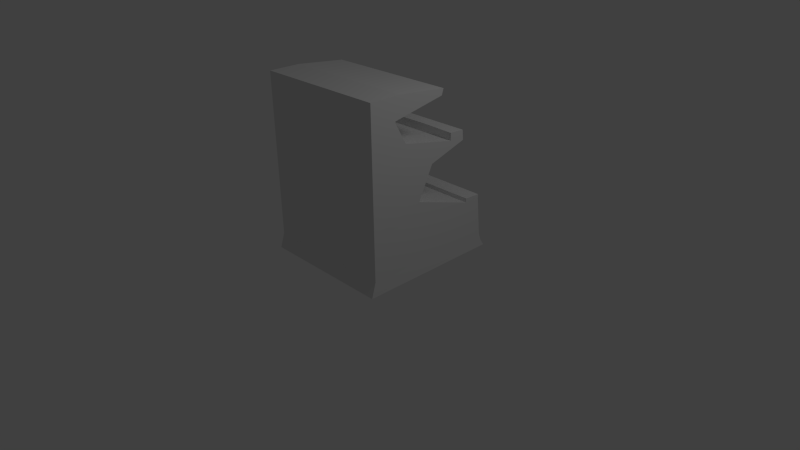 # Source: stadium.blend  (saved by Blender 2.59.2; exported with 4.5.12 LTS)
import bpy
from mathutils import Matrix  # noqa: F401  (used for matrix-valued properties, if any)

bpy.ops.wm.read_factory_settings(use_empty=True)
scene = bpy.context.scene
scene.name = 'Scene'

# ---- collections
col_collection_1 = bpy.data.collections.new('Collection 1'); scene.collection.children.link(col_collection_1)

# ---- materials (node trees are filled in below, after node groups)
mat_material = bpy.data.materials.new('Material')
mat_material.alpha_threshold = 0.0
mat_material.use_transparent_shadow = False
mat_material.roughness = 0.5
mat_material.line_color = (0.0, 0.0, 0.0, 1.0)

# ---- material node trees

# ---- world
world_world = bpy.data.worlds.new('World'); scene.world = world_world
world_world.color = (0.05088, 0.05088, 0.05088)
world_world.use_sun_shadow = False
world_world.sun_shadow_jitter_overblur = 0.0
world_world.cycles.sampling_method = 'MANUAL'
world_world.cycles.sample_map_resolution = 256

# ---- cameras
cam_camera = bpy.data.cameras.new('Camera')
cam_camera.clip_end = 100.0
cam_camera.lens = 35.0
cam_camera.ortho_scale = 7.314
cam_camera.dof.focus_distance = 0.0
cam_camera.dof.aperture_fstop = 128.0

# ---- lights
light_lamp = bpy.data.lights.new('Lamp', 'POINT')
light_lamp.transmission_factor = 0.0
light_lamp.cutoff_distance = 30.0
light_lamp.energy = 100.0
light_lamp.shadow_buffer_clip_start = 1.001
light_lamp.shadow_soft_size = 1.0
light_lamp.shadow_maximum_resolution = 0.006
light_lamp.use_absolute_resolution = True
light_lamp.cycles.use_multiple_importance_sampling = False

# ---- meshes
me_cube = bpy.data.meshes.new('Cube')
me_cube.from_pydata([(-1.063, -0.9197, 0.0008467), (-1.063, 1.25, 0.0008467), (0.9436, 1.25, 0.0008467), (0.9436, -0.9197, 0.0008467), (-1.06, -0.8521, 2.616), (-1.06, -0.3923, 2.616), (0.9403, -0.3923, 2.616), (0.9403, -0.8521, 2.616), (-1.06, -0.8521, 0.2132), (-1.06, 1.148, 0.2132), (0.9403, 1.148, 0.2132), (0.9403, -0.8521, 0.2132), (-1.06, -0.8521, 0.8832), (-1.06, 0.8485, 0.8027), (0.9403, 0.8485, 0.8027), (0.9403, -0.8521, 0.8832), (-1.06, -0.8521, 0.5654), (-1.06, 1.096, 0.7909), (0.9403, 1.096, 0.7909), (0.9403, -0.8521, 0.5654), (-1.06, -0.8521, 1.477), (-1.062, -0.06221, 1.106), (0.9428, -0.06221, 1.106), (0.9403, -0.8521, 1.477), (-1.06, -0.8521, 1.751), (-1.062, 0.749, 1.752), (0.9428, 0.749, 1.752), (0.9403, -0.8521, 1.751), (-1.06, -0.8521, 1.967), (-1.06, -0.2924, 1.967), (0.9403, -0.2924, 1.967), (0.9403, -0.8521, 1.967), (0.9403, 1.099, 0.8511), (-1.06, 1.099, 0.8511), (0.9403, 0.8514, 0.8629), (-1.06, 0.8514, 0.8629), (-1.062, 0.08985, 1.507), (0.9428, 0.1692, 1.573), (0.4991, 0.1444, 1.56), (-1.062, 0.522, 1.799), (0.9423, 0.5139, 1.8), (0.4754, 0.5059, 1.802), (0.4754, 0.5277, 1.91), (0.9423, 0.5116, 1.908), (-1.062, 0.5196, 1.906), (0.9428, 0.7386, 1.896), (-1.062, 0.7386, 1.896), (-1.06, -0.4724, 2.297), (0.9403, -0.4724, 2.297), (-0.05054, -0.468, 2.289), (-0.05173, 0.3407, 2.44), (0.9391, 0.3363, 2.448), (-1.061, 0.3363, 2.448), (0.9391, 0.366, 2.536), (-1.061, 0.366, 2.536), (-0.05968, 1.25, 0.0008467), (-1.061, 1.182, 0.107), (0.9419, 1.182, 0.107), (-0.05968, 1.148, 0.2132), (-1.06, 1.122, 0.5021), (0.9403, 1.122, 0.5021), (-0.05968, 1.096, 0.704), (-0.05968, 1.122, 0.5021), (-0.05806, 1.182, 0.107)], [], [(28, 24, 27), (28, 27, 31), (4, 28, 31), (4, 31, 7), (6, 7, 31), (30, 31, 27), (28, 4, 5), (24, 28, 29), (24, 20, 27), (20, 23, 27), (22, 27, 23), (20, 24, 21), (20, 12, 15), (20, 15, 23), (14, 22, 15), (22, 23, 15), (13, 21, 14), (21, 22, 14), (12, 20, 21), (12, 21, 13), (16, 8, 11), (16, 11, 19), (12, 16, 19), (12, 19, 15), (18, 14, 19), (14, 15, 19), (10, 19, 11), (16, 12, 13), (16, 13, 17), (8, 16, 9), (8, 0, 3), (8, 3, 11), (2, 11, 3), (0, 8, 1), (4, 7, 5), (7, 6, 5), (0, 2, 3), (14, 18, 32, 34), (17, 13, 35, 33), (13, 14, 34, 35), (33, 35, 32), (35, 34, 32), (22, 37, 27), (37, 26, 27), (38, 21, 36), (26, 38, 36, 25), (38, 26, 37), (21, 38, 37, 22), (25, 36, 24), (36, 21, 24), (26, 40, 27), (40, 30, 27), (39, 29, 41), (30, 40, 41, 29), (29, 39, 24), (39, 25, 24), (41, 40, 43, 42), (39, 41, 42, 44), (40, 26, 45, 43), (25, 39, 44, 46), (26, 25, 46, 45), (46, 44, 42, 45), (43, 45, 42), (30, 48, 31), (48, 6, 31), (29, 47, 49, 30), (48, 30, 49), (5, 47, 28), (47, 29, 28), (48, 49, 50, 51), (49, 47, 52, 50), (6, 48, 51, 53), (47, 5, 54, 52), (5, 6, 53, 54), (52, 54, 50), (53, 51, 50, 54), (10, 60, 19), (60, 18, 19), (62, 9, 59), (59, 61, 62), (18, 62, 61), (61, 59, 17), (58, 9, 62), (62, 60, 58), (10, 58, 60), (60, 62, 18), (17, 59, 16), (59, 9, 16), (2, 57, 11), (57, 10, 11), (55, 1, 56), (56, 63, 55), (2, 55, 63), (63, 56, 9), (63, 9, 58), (58, 57, 63), (2, 63, 57), (57, 58, 10), (9, 56, 8), (56, 1, 8), (55, 0, 1), (2, 0, 55), (61, 33, 32), (18, 61, 32), (61, 17, 33)])
me_cube.polygons.foreach_set('use_smooth', [0, 0, 0, 0, 0, 0, 0, 0, 0, 0, 0, 0, 0, 0, 0, 0, 0, 0, 0, 0, 0, 0, 0, 0, 0, 0, 0, 0, 0, 0, 0, 0, 0, 0, 0, 0, 0, 0, 0, 0, 0, 0, 0, 0, 0, 0, 0, 0, 0, 0, 0, 0, 0, 0, 0, 0, 0, 0, 0, 0, 0, 0, 0, 0, 0, 0, 0, 0, 0, 0, 0, 0, 0, 0, 0, 0, 0, 0, 1, 1, 1, 1, 1, 1, 1, 1, 0, 0, 0, 0, 1, 1, 1, 1, 1, 1, 1, 1, 0, 0, 0, 0, 1, 1, 1])
_uv = me_cube.uv_layers.new(name='UVTex')
_uv.uv.foreach_set('vector', [0.2439, 0.7576, 0.2445, 0.7847, 0.0378, 0.7847, 0.2439, 0.7576, 0.0378, 0.7847, 0.03723, 0.7576, 0.2439, 0.6905, 0.2439, 0.7576, 0.03723, 0.7576, 0.2439, 0.6905, 0.03723, 0.7576, 0.03723, 0.6905, 0.5991, 0.9174, 0.5341, 0.9552, 0.4808, 0.8635, 0.5599, 0.8175, 0.4808, 0.8635, 0.463, 0.833, 0.4047, 0.4482, 0.4047, 0.4747, 0.386, 0.4747, 0.4047, 0.4394, 0.4047, 0.4482, 0.3819, 0.4482, 0.2445, 0.7847, 0.2445, 0.813, 0.0378, 0.7847, 0.2445, 0.813, 0.0378, 0.813, 0.0378, 0.7847, 0.5065, 0.672, 0.463, 0.833, 0.4369, 0.7966, 0.4089, 0.4195, 0.4047, 0.4394, 0.3571, 0.3806, 0.2445, 0.813, 0.2445, 0.8744, 0.0378, 0.8744, 0.2445, 0.813, 0.0378, 0.8744, 0.0378, 0.813, 0.5986, 0.5448, 0.5065, 0.672, 0.3803, 0.7177, 0.5065, 0.672, 0.4369, 0.7966, 0.3803, 0.7177, 0.9693, 0.2285, 0.9692, 0.3471, 0.7221, 0.2277, 0.9692, 0.3471, 0.7214, 0.3464, 0.7221, 0.2277, 0.4178, 0.3764, 0.4089, 0.4195, 0.3571, 0.3806, 0.4178, 0.3764, 0.3571, 0.3806, 0.2956, 0.3449, 0.2445, 0.9072, 0.2445, 0.9436, 0.0378, 0.9436, 0.2445, 0.9072, 0.0378, 0.9436, 0.0378, 0.9072, 0.2445, 0.8744, 0.2445, 0.9072, 0.0378, 0.9072, 0.2445, 0.8744, 0.0378, 0.9072, 0.0378, 0.8744, 0.612, 0.4905, 0.5986, 0.5448, 0.35, 0.6754, 0.5986, 0.5448, 0.3803, 0.7177, 0.35, 0.6754, 0.5553, 0.4144, 0.35, 0.6754, 0.3116, 0.6325, 0.4226, 0.3533, 0.4178, 0.3764, 0.2956, 0.3449, 0.4226, 0.3533, 0.2956, 0.3449, 0.06606, 0.1918, 0.4588, 0.293, 0.4226, 0.3533, 0.1166, 0.08762, 0.2445, 0.9436, 0.2453, 0.9708, 0.03797, 0.9708, 0.2445, 0.9436, 0.03797, 0.9708, 0.0378, 0.9436, 0.5332, 0.3748, 0.3116, 0.6325, 0.2712, 0.6087, 0.4998, 0.254, 0.4588, 0.293, 0.1315, 0.03225, 0.9742, 0.9791, 0.7298, 0.9839, 0.9731, 0.9229, 0.7298, 0.9839, 0.7287, 0.9277, 0.9731, 0.9229, 0.2305, 0.6453, 0.04862, 0.4744, 0.2305, 0.4744, 0.5986, 0.5448, 0.612, 0.4905, 0.6252, 0.4937, 0.6117, 0.5481, 0.06606, 0.1918, 0.2956, 0.3449, 0.2585, 0.4005, 0.02893, 0.2474, 0.9693, 0.2285, 0.7221, 0.2277, 0.7239, 0.1955, 0.9711, 0.1963, 0.9713, 0.1637, 0.9711, 0.1963, 0.7241, 0.163, 0.9711, 0.1963, 0.7239, 0.1955, 0.7241, 0.163, 0.5065, 0.672, 0.5817, 0.712, 0.463, 0.833, 0.5817, 0.712, 0.6758, 0.6804, 0.463, 0.833, 0.7761, 0.4081, 0.9692, 0.3471, 0.9691, 0.4001, 0.7211, 0.4863, 0.7761, 0.4081, 0.9691, 0.4001, 0.9689, 0.487, 0.7761, 0.4081, 0.7202, 0.4857, 0.7212, 0.4107, 0.9692, 0.3471, 0.7761, 0.4081, 0.7212, 0.4107, 0.7214, 0.3464, 0.2885, 0.4152, 0.3401, 0.4074, 0.4047, 0.4394, 0.3401, 0.4074, 0.3571, 0.3806, 0.4047, 0.4394, 0.6758, 0.6804, 0.6601, 0.7276, 0.463, 0.833, 0.6601, 0.7276, 0.5599, 0.8175, 0.463, 0.833, 0.9682, 0.5685, 0.9691, 0.6674, 0.7865, 0.5644, 0.7231, 0.6718, 0.7201, 0.5648, 0.7865, 0.5644, 0.9691, 0.6674, 0.3819, 0.4482, 0.3486, 0.4413, 0.4047, 0.4394, 0.3486, 0.4413, 0.2885, 0.4152, 0.4047, 0.4394, 0.7865, 0.5644, 0.7201, 0.5648, 0.7197, 0.5497, 0.7859, 0.5462, 0.9682, 0.5685, 0.7865, 0.5644, 0.7859, 0.5462, 0.9676, 0.5452, 0.6601, 0.7276, 0.6758, 0.6804, 0.7006, 0.6973, 0.6791, 0.7392, 0.2885, 0.4152, 0.3486, 0.4413, 0.3431, 0.4712, 0.2831, 0.4558, 0.7211, 0.4863, 0.9689, 0.487, 0.9678, 0.5194, 0.72, 0.5188, 0.9678, 0.5194, 0.9676, 0.5452, 0.7859, 0.5462, 0.72, 0.5188, 0.7197, 0.5497, 0.72, 0.5188, 0.7859, 0.5462, 0.5599, 0.8175, 0.5615, 0.8788, 0.4808, 0.8635, 0.5615, 0.8788, 0.5991, 0.9174, 0.4808, 0.8635, 0.9691, 0.6674, 0.97, 0.7133, 0.846, 0.7148, 0.7231, 0.6718, 0.7239, 0.7178, 0.7231, 0.6718, 0.846, 0.7148, 0.386, 0.4747, 0.3892, 0.4616, 0.4047, 0.4482, 0.3892, 0.4616, 0.3819, 0.4482, 0.4047, 0.4482, 0.7239, 0.7178, 0.846, 0.7148, 0.8483, 0.8161, 0.7264, 0.8187, 0.846, 0.7148, 0.97, 0.7133, 0.9713, 0.8137, 0.8483, 0.8161, 0.5991, 0.9174, 0.5615, 0.8788, 0.6883, 0.8338, 0.7006, 0.8447, 0.3892, 0.4616, 0.386, 0.4747, 0.355, 0.4717, 0.3562, 0.4678, 0.9731, 0.9229, 0.7287, 0.9277, 0.727, 0.8346, 0.9714, 0.8297, 0.9713, 0.8137, 0.9714, 0.8297, 0.8483, 0.8161, 0.727, 0.8346, 0.7264, 0.8187, 0.8483, 0.8161, 0.9714, 0.8297, 0.5553, 0.4144, 0.5837, 0.4524, 0.35, 0.6754, 0.5837, 0.4524, 0.612, 0.4905, 0.35, 0.6754, 0.8496, 0.09528, 0.9733, 0.05982, 0.9731, 0.09566, 0.9731, 0.09566, 0.8494, 0.1311, 0.8496, 0.09528, 0.7259, 0.1307, 0.8496, 0.09528, 0.8494, 0.1311, 0.8494, 0.1311, 0.9731, 0.09566, 0.973, 0.1315, 0.8497, 0.05944, 0.9733, 0.05982, 0.8496, 0.09528, 0.8496, 0.09528, 0.726, 0.0949, 0.8497, 0.05944, 0.7261, 0.05905, 0.8497, 0.05944, 0.726, 0.0949, 0.726, 0.0949, 0.8496, 0.09528, 0.7259, 0.1307, 0.06606, 0.1918, 0.09133, 0.1397, 0.4226, 0.3533, 0.09133, 0.1397, 0.1166, 0.08762, 0.4226, 0.3533, 0.5332, 0.3748, 0.5442, 0.3946, 0.3116, 0.6325, 0.5442, 0.3946, 0.5553, 0.4144, 0.3116, 0.6325, 0.8501, 0.0269, 0.9742, 0.02728, 0.9737, 0.04355, 0.9737, 0.04355, 0.8497, 0.04317, 0.8501, 0.0269, 0.7261, 0.02652, 0.8501, 0.0269, 0.8497, 0.04317, 0.8497, 0.04317, 0.9737, 0.04355, 0.9733, 0.05982, 0.8497, 0.04317, 0.9733, 0.05982, 0.8497, 0.05944, 0.8497, 0.05944, 0.7261, 0.04278, 0.8497, 0.04317, 0.7261, 0.02652, 0.8497, 0.04317, 0.7261, 0.04278, 0.7261, 0.04278, 0.8497, 0.05944, 0.7261, 0.05905, 0.1166, 0.08762, 0.124, 0.05993, 0.4588, 0.293, 0.124, 0.05993, 0.1315, 0.03225, 0.4588, 0.293, 0.04862, 0.5599, 0.2305, 0.6453, 0.04862, 0.6453, 0.04862, 0.4744, 0.2305, 0.6453, 0.04862, 0.5599, 0.8494, 0.1311, 0.9713, 0.1637, 0.7241, 0.163, 0.7259, 0.1307, 0.8494, 0.1311, 0.7241, 0.163, 0.8494, 0.1311, 0.973, 0.1315, 0.9713, 0.1637])
me_cube.materials.append(mat_material)
me_cube.use_remesh_preserve_volume = False
me_cube.use_remesh_preserve_attributes = False
me_cube.use_mirror_vertex_groups = False
me_cube.update()

# ---- objects
ob_cube = bpy.data.objects.new('Cube', me_cube)
ob_lamp = bpy.data.objects.new('Lamp', light_lamp)
ob_camera = bpy.data.objects.new('Camera', cam_camera)

# ---- transforms, parenting, visibility, modifiers, constraints
ob_cube.location = (0.0, 0.0, 0.0)
ob_cube.lock_rotations_4d = False
ob_cube.empty_display_type = 'ARROWS'
ob_cube.lineart.crease_threshold = 0.0
ob_lamp.location = (4.076, 1.005, 5.904)
ob_lamp.rotation_euler = (0.6503, 0.05522, 1.866)
ob_lamp.lock_rotations_4d = False
ob_lamp.empty_display_type = 'ARROWS'
ob_lamp.color = (0.0, 0.0, 0.0, 0.0)
ob_lamp.lineart.crease_threshold = 0.0
ob_camera.location = (7.481, -6.508, 5.344)
ob_camera.rotation_euler = (1.109, 0.01082, 0.8149)
ob_camera.lock_rotations_4d = False
ob_camera.empty_display_type = 'ARROWS'
ob_camera.color = (0.0, 0.0, 0.0, 0.0)
ob_camera.display_type = 'WIRE'
ob_camera.lineart.crease_threshold = 0.0

# ---- collection membership
col_collection_1.objects.link(ob_cube)
col_collection_1.objects.link(ob_lamp)
col_collection_1.objects.link(ob_camera)

# ---- scene / render settings (as saved in the file)
scene.camera = ob_camera
scene.frame_start = 1; scene.frame_end = 250; scene.frame_set(3)
scene.render.engine = 'BLENDER_EEVEE_NEXT'
scene.render.image_settings.color_mode = 'RGB'
scene.render.image_settings.compression = 90
scene.render.resolution_percentage = 50
scene.render.dither_intensity = 0.0
scene.render.bake_margin = 2
scene.render.bake_bias = 0.0
scene.cycles.use_denoising = False
scene.cycles.samples = 10
scene.cycles.sampling_pattern = 'TABULATED_SOBOL'
scene.cycles.light_sampling_threshold = 0.0
scene.cycles.use_adaptive_sampling = False
scene.cycles.use_light_tree = False
scene.cycles.blur_glossy = 0.0
scene.cycles.volume_bounces = 1
scene.cycles.pixel_filter_type = 'GAUSSIAN'
scene.cycles.sample_clamp_indirect = 0.0
scene.view_settings.view_transform = 'Standard'
bpy.context.view_layer.update()
